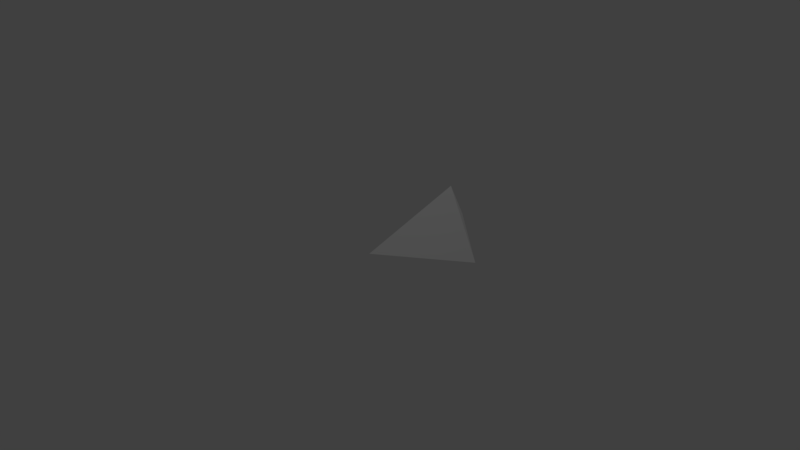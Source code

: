 # Source: checkpointIndicator.blend  (saved by Blender 2.79.0; exported with 4.5.12 LTS)
import bpy
from mathutils import Matrix  # noqa: F401  (used for matrix-valued properties, if any)

bpy.ops.wm.read_factory_settings(use_empty=True)
scene = bpy.context.scene
scene.name = 'Scene'

# ---- collections
col_collection_1 = bpy.data.collections.new('Collection 1'); scene.collection.children.link(col_collection_1)

# ---- world
world_world = bpy.data.worlds.new('World'); scene.world = world_world
world_world.color = (0.05088, 0.05088, 0.05088)
world_world.use_sun_shadow = False
world_world.sun_shadow_jitter_overblur = 0.0
world_world.cycles.sampling_method = 'MANUAL'

# ---- cameras
cam_camera = bpy.data.cameras.new('Camera')
cam_camera.clip_end = 100.0
cam_camera.lens = 35.0
cam_camera.sensor_width = 32.0
cam_camera.sensor_height = 18.0
cam_camera.ortho_scale = 7.314
cam_camera.dof.focus_distance = 0.0
cam_camera.dof.aperture_fstop = 128.0

# ---- lights
light_lamp = bpy.data.lights.new('Lamp', 'POINT')
light_lamp.transmission_factor = 0.0
light_lamp.cutoff_distance = 30.0
light_lamp.energy = 100.0
light_lamp.shadow_buffer_clip_start = 1.001
light_lamp.shadow_soft_size = 0.1
light_lamp.shadow_maximum_resolution = 0.006
light_lamp.use_absolute_resolution = True

# ---- meshes
me_cube_001 = bpy.data.meshes.new('Cube.001')
me_cube_001.from_pydata([(0.0, 0.0, 0.0), (-0.5, 1.5, -0.5), (0.5, 1.5, -0.5), (0.0, 1.5, 0.5), (0.0, 1.75, -1.192e-07), (0.0, 1.5, -0.25)], [], [(0, 5, 2), (0, 2, 3), (5, 1, 4), (0, 3, 1), (5, 4, 2), (3, 2, 4), (1, 3, 4), (0, 1, 5)])
me_cube_001.use_remesh_preserve_volume = False
me_cube_001.use_remesh_preserve_attributes = False
me_cube_001.use_mirror_vertex_groups = False
me_cube_001.update()

# ---- objects
ob_checkpointindicator = bpy.data.objects.new('checkpointIndicator', me_cube_001)
ob_lamp = bpy.data.objects.new('Lamp', light_lamp)
ob_camera = bpy.data.objects.new('Camera', cam_camera)

# ---- transforms, parenting, visibility, modifiers, constraints
ob_checkpointindicator.location = (0.0, 0.0, 0.0)
ob_checkpointindicator.lineart.crease_threshold = 0.0
ob_lamp.location = (4.076, 1.005, 5.904)
ob_lamp.rotation_euler = (0.6503, 0.05522, 1.866)
ob_lamp.lock_rotations_4d = False
ob_lamp.empty_display_type = 'ARROWS'
ob_lamp.color = (0.0, 0.0, 0.0, 0.0)
ob_lamp.lineart.crease_threshold = 0.0
ob_camera.location = (7.481, -6.508, 5.344)
ob_camera.rotation_euler = (1.109, 0.0, 0.8149)
ob_camera.lock_rotations_4d = False
ob_camera.empty_display_type = 'ARROWS'
ob_camera.color = (0.0, 0.0, 0.0, 0.0)
ob_camera.hide_viewport = True
ob_camera.display_type = 'WIRE'
ob_camera.lineart.crease_threshold = 0.0

# ---- collection membership
col_collection_1.objects.link(ob_checkpointindicator)
col_collection_1.objects.link(ob_lamp)
col_collection_1.objects.link(ob_camera)

# ---- scene / render settings (as saved in the file)
scene.camera = ob_camera
scene.frame_start = 1; scene.frame_end = 250; scene.frame_set(1)
scene.render.engine = 'BLENDER_EEVEE_NEXT'
scene.render.resolution_percentage = 50
scene.render.dither_intensity = 0.0
scene.cycles.use_denoising = False
scene.cycles.samples = 128
scene.cycles.sampling_pattern = 'TABULATED_SOBOL'
scene.cycles.use_adaptive_sampling = False
scene.cycles.use_light_tree = False
scene.cycles.blur_glossy = 0.0
scene.cycles.sample_clamp_indirect = 0.0
scene.view_settings.view_transform = 'Standard'
bpy.context.view_layer.update()
